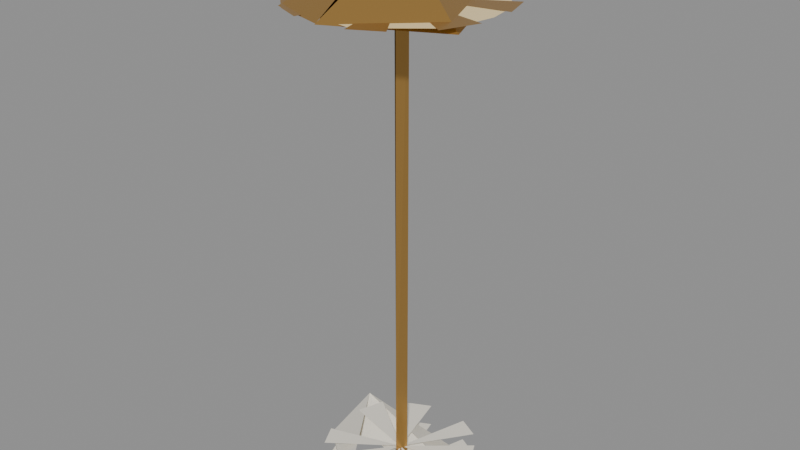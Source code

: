 # Source: good.blend  (saved by Blender 5.2.45; exported with 4.5.12 LTS)
import bpy
from mathutils import Matrix  # noqa: F401  (used for matrix-valued properties, if any)

bpy.ops.wm.read_factory_settings(use_empty=True)
scene = bpy.context.scene
scene.name = 'Scene'

# ---- materials (node trees are filled in below, after node groups)
mat_native_finish = bpy.data.materials.new('Native finish')
mat_native_finish_001 = bpy.data.materials.new('Native finish.001')
mat_native_finish_002 = bpy.data.materials.new('Native finish.002')

# ---- material node trees
mat_native_finish.use_nodes = True; mat_native_finish.node_tree.nodes.clear()
_N = mat_native_finish.node_tree.nodes; _L = mat_native_finish.node_tree.links
n0 = _N.new('ShaderNodeBsdfPrincipled'); n0.name = 'Principled BSDF'; n0.location = (-200, 100)
n0.inputs[0].default_value = (0.8469, 0.807, 0.7084, 1.0)
n0.inputs[2].default_value = 0.88
n0.inputs[10].default_value = 0.005
n0.inputs[27].default_value = (0.0, 0.0, 0.0, 1.0)
n1 = _N.new('ShaderNodeOutputMaterial'); n1.name = 'Material Output'; n1.location = (200, 100)
_L.new(n0.outputs[0], n1.inputs[0])
n1.is_active_output = True
mat_native_finish_001.use_nodes = True; mat_native_finish_001.node_tree.nodes.clear()
_N = mat_native_finish_001.node_tree.nodes; _L = mat_native_finish_001.node_tree.links
n0 = _N.new('ShaderNodeBsdfPrincipled'); n0.name = 'Principled BSDF'; n0.location = (-200, 100)
n0.inputs[0].default_value = (0.5149, 0.2961, 0.08228, 1.0)
n0.inputs[1].default_value = 0.72
n0.inputs[2].default_value = 0.3
n0.inputs[10].default_value = 0.005
n0.inputs[27].default_value = (0.0, 0.0, 0.0, 1.0)
n1 = _N.new('ShaderNodeOutputMaterial'); n1.name = 'Material Output'; n1.location = (200, 100)
_L.new(n0.outputs[0], n1.inputs[0])
n1.is_active_output = True
mat_native_finish_002.use_nodes = True; mat_native_finish_002.node_tree.nodes.clear()
_N = mat_native_finish_002.node_tree.nodes; _L = mat_native_finish_002.node_tree.links
n0 = _N.new('ShaderNodeBsdfPrincipled'); n0.name = 'Principled BSDF'; n0.location = (-200, 100)
n0.inputs[0].default_value = (1.0, 0.7913, 0.4072, 1.0)
n0.inputs[2].default_value = 0.35
n0.inputs[10].default_value = 0.005
n0.inputs[27].default_value = (1.0, 0.5647, 0.159, 1.0)
n1 = _N.new('ShaderNodeOutputMaterial'); n1.name = 'Material Output'; n1.location = (200, 100)
_L.new(n0.outputs[0], n1.inputs[0])
n1.is_active_output = True

# ---- meshes
me_7b81bc12_3cbc_4d46_8ace_ce3a6b19eca9_001 = bpy.data.meshes.new('7b81bc12-3cbc-4d46-8ace-ce3a6b19eca9.001')
me_7b81bc12_3cbc_4d46_8ace_ce3a6b19eca9_001.from_pydata([(0.0, 0.5, 1.0), (0.309, 0.5, 0.9511), (0.5878, 0.5, 0.809), (0.809, 0.5, 0.5878), (0.9511, 0.5, 0.309), (1.0, 0.5, 6.123e-17), (0.9511, 0.5, -0.309), (0.809, 0.5, -0.5878), (0.5878, 0.5, -0.809), (0.309, 0.5, -0.9511), (1.225e-16, 0.5, -1.0), (-0.309, 0.5, -0.9511), (-0.5878, 0.5, -0.809), (-0.809, 0.5, -0.5878), (-0.9511, 0.5, -0.309), (-1.0, 0.5, -1.837e-16), (-0.9511, 0.5, 0.309), (-0.809, 0.5, 0.5878), (-0.5878, 0.5, 0.809), (-0.309, 0.5, 0.9511), (-2.449e-16, 0.5, 1.0), (0.0, -0.5, 1.0), (0.309, -0.5, 0.9511), (0.5878, -0.5, 0.809), (0.809, -0.5, 0.5878), (0.9511, -0.5, 0.309), (1.0, -0.5, 6.123e-17), (0.9511, -0.5, -0.309), (0.809, -0.5, -0.5878), (0.5878, -0.5, -0.809), (0.309, -0.5, -0.9511), (1.225e-16, -0.5, -1.0), (-0.309, -0.5, -0.9511), (-0.5878, -0.5, -0.809), (-0.809, -0.5, -0.5878), (-0.9511, -0.5, -0.309), (-1.0, -0.5, -1.837e-16), (-0.9511, -0.5, 0.309), (-0.809, -0.5, 0.5878), (-0.5878, -0.5, 0.809), (-0.309, -0.5, 0.9511), (-2.449e-16, -0.5, 1.0), (0.0, 0.5, 0.0), (0.0, 0.5, 0.0), (0.0, 0.5, 0.0), (0.0, 0.5, 0.0), (0.0, 0.5, 0.0), (0.0, 0.5, 0.0), (0.0, 0.5, 0.0), (0.0, 0.5, 0.0), (0.0, 0.5, 0.0), (0.0, 0.5, 0.0), (0.0, 0.5, 0.0), (0.0, 0.5, 0.0), (0.0, 0.5, 0.0), (0.0, 0.5, 0.0), (0.0, 0.5, 0.0), (0.0, 0.5, 0.0), (0.0, 0.5, 0.0), (0.0, 0.5, 0.0), (0.0, 0.5, 0.0), (0.0, 0.5, 0.0), (0.0, 0.5, 1.0), (0.309, 0.5, 0.9511), (0.5878, 0.5, 0.809), (0.809, 0.5, 0.5878), (0.9511, 0.5, 0.309), (1.0, 0.5, 6.123e-17), (0.9511, 0.5, -0.309), (0.809, 0.5, -0.5878), (0.5878, 0.5, -0.809), (0.309, 0.5, -0.9511), (1.225e-16, 0.5, -1.0), (-0.309, 0.5, -0.9511), (-0.5878, 0.5, -0.809), (-0.809, 0.5, -0.5878), (-0.9511, 0.5, -0.309), (-1.0, 0.5, -1.837e-16), (-0.9511, 0.5, 0.309), (-0.809, 0.5, 0.5878), (-0.5878, 0.5, 0.809), (-0.309, 0.5, 0.9511), (-2.449e-16, 0.5, 1.0), (0.0, -0.5, 0.0), (0.0, -0.5, 0.0), (0.0, -0.5, 0.0), (0.0, -0.5, 0.0), (0.0, -0.5, 0.0), (0.0, -0.5, 0.0), (0.0, -0.5, 0.0), (0.0, -0.5, 0.0), (0.0, -0.5, 0.0), (0.0, -0.5, 0.0), (0.0, -0.5, 0.0), (0.0, -0.5, 0.0), (0.0, -0.5, 0.0), (0.0, -0.5, 0.0), (0.0, -0.5, 0.0), (0.0, -0.5, 0.0), (0.0, -0.5, 0.0), (0.0, -0.5, 0.0), (0.0, -0.5, 0.0), (0.0, -0.5, 0.0), (0.0, -0.5, 1.0), (0.309, -0.5, 0.9511), (0.5878, -0.5, 0.809), (0.809, -0.5, 0.5878), (0.9511, -0.5, 0.309), (1.0, -0.5, 6.123e-17), (0.9511, -0.5, -0.309), (0.809, -0.5, -0.5878), (0.5878, -0.5, -0.809), (0.309, -0.5, -0.9511), (1.225e-16, -0.5, -1.0), (-0.309, -0.5, -0.9511), (-0.5878, -0.5, -0.809), (-0.809, -0.5, -0.5878), (-0.9511, -0.5, -0.309), (-1.0, -0.5, -1.837e-16), (-0.9511, -0.5, 0.309), (-0.809, -0.5, 0.5878), (-0.5878, -0.5, 0.809), (-0.309, -0.5, 0.9511), (-2.449e-16, -0.5, 1.0)], [], [(0, 21, 1), (21, 22, 1), (1, 22, 2), (22, 23, 2), (2, 23, 3), (23, 24, 3), (3, 24, 4), (24, 25, 4), (4, 25, 5), (25, 26, 5), (5, 26, 6), (26, 27, 6), (6, 27, 7), (27, 28, 7), (7, 28, 8), (28, 29, 8), (8, 29, 9), (29, 30, 9), (9, 30, 10), (30, 31, 10), (10, 31, 11), (31, 32, 11), (11, 32, 12), (32, 33, 12), (12, 33, 13), (33, 34, 13), (13, 34, 14), (34, 35, 14), (14, 35, 15), (35, 36, 15), (15, 36, 16), (36, 37, 16), (16, 37, 17), (37, 38, 17), (17, 38, 18), (38, 39, 18), (18, 39, 19), (39, 40, 19), (19, 40, 20), (40, 41, 20), (62, 63, 42), (63, 64, 43), (64, 65, 44), (65, 66, 45), (66, 67, 46), (67, 68, 47), (68, 69, 48), (69, 70, 49), (70, 71, 50), (71, 72, 51), (72, 73, 52), (73, 74, 53), (74, 75, 54), (75, 76, 55), (76, 77, 56), (77, 78, 57), (78, 79, 58), (79, 80, 59), (80, 81, 60), (81, 82, 61), (104, 103, 83), (105, 104, 84), (106, 105, 85), (107, 106, 86), (108, 107, 87), (109, 108, 88), (110, 109, 89), (111, 110, 90), (112, 111, 91), (113, 112, 92), (114, 113, 93), (115, 114, 94), (116, 115, 95), (117, 116, 96), (118, 117, 97), (119, 118, 98), (120, 119, 99), (121, 120, 100), (122, 121, 101), (123, 122, 102)])
me_7b81bc12_3cbc_4d46_8ace_ce3a6b19eca9_001.materials.append(mat_native_finish)
me_7b81bc12_3cbc_4d46_8ace_ce3a6b19eca9_001.update()
me_7b81bc12_3cbc_4d46_8ace_ce3a6b19eca9_002 = bpy.data.meshes.new('7b81bc12-3cbc-4d46-8ace-ce3a6b19eca9.002')
me_7b81bc12_3cbc_4d46_8ace_ce3a6b19eca9_002.from_pydata([(0.01375, 0.5, 1.077), (1.105, 0.5, -0.4924), (-0.8502, 0.5, -0.6835), (-0.06264, 0.5, 1.253), (0.06264, -0.5, 1.253), (0.8502, -0.5, -0.6835), (-1.105, -0.5, -0.4924), (-0.01375, -0.5, 1.077), (0.0967, 0.5, 0.9234), (0.5085, 0.5, 0.8217), (0.0, 0.5, 0.0), (0.8217, 0.5, 0.5085), (0.0, 0.5, 0.0), (0.0, 0.5, 0.0), (0.8217, 0.5, -0.5085), (0.0, 0.5, 0.0), (0.5085, 0.5, -0.8217), (0.07163, 0.5, -0.9636), (0.0, 0.5, 0.0), (-0.5085, 0.5, -0.8217), (0.0, 0.5, 0.0), (-0.8217, 0.5, -0.5085), (0.0, 0.5, 0.0), (0.0, 0.5, 0.0), (-0.8217, 0.5, 0.5085), (0.0, 0.5, 0.0), (-0.5085, 0.5, 0.8217), (-0.0967, 0.5, 0.9234), (0.309, 0.5, 0.9511), (0.9511, 0.5, 0.309), (1.0, 0.5, 6.123e-17), (0.9511, 0.5, -0.309), (0.309, 0.5, -0.9511), (-0.309, 0.5, -0.9511), (-0.9511, 0.5, -0.309), (-1.0, 0.5, -1.837e-16), (-0.9511, 0.5, 0.309), (-0.309, 0.5, 0.9511), (0.0967, -0.5, 0.9234), (0.5085, -0.5, 0.8217), (0.0, -0.5, 0.0), (0.8217, -0.5, 0.5085), (0.9636, -0.5, 0.07163), (0.0, -0.5, 0.0), (0.8217, -0.5, -0.5085), (0.0, -0.5, 0.0), (0.5085, -0.5, -0.8217), (0.07163, -0.5, -0.9636), (0.0, -0.5, 0.0), (-0.5085, -0.5, -0.8217), (0.0, -0.5, 0.0), (-0.8217, -0.5, -0.5085), (-0.9636, -0.5, -0.07163), (0.0, -0.5, 0.0), (-0.8217, -0.5, 0.5085), (0.0, -0.5, 0.0), (-0.5085, -0.5, 0.8217), (-0.0967, -0.5, 0.9234), (0.309, -0.5, 0.9511), (0.9511, -0.5, 0.309), (0.9511, -0.5, -0.309), (0.309, -0.5, -0.9511), (-0.309, -0.5, -0.9511), (-0.9511, -0.5, -0.309), (-0.9511, -0.5, 0.309), (-0.309, -0.5, 0.9511), (0.144, 0.4751, -0.1474), (-0.6951, 0.4795, 0.9933), (0.09309, 0.3814, 16.81), (14.21, 0.3687, 5.843), (5.843, 0.3687, -14.21), (-14.21, 0.3687, -5.843), (-10.04, 0.3783, 13.12), (-4.047e-15, 0.3818, 16.52), (0.3409, 0.4951, 3.906), (0.0, 0.4951, 1.907e-06), (2.232, 0.4951, 3.359), (3.026, 0.4951, 2.667), (0.0, 0.4951, 1.907e-06), (3.954, 0.4951, 0.7968), (3.954, 0.4951, -0.7968), (0.0, 0.4951, 1.907e-06), (3.359, 0.4951, -2.232), (2.232, 0.4951, -3.359), (0.0, 0.4951, 1.907e-06), (0.7968, 0.4951, -3.954), (-0.7968, 0.4951, -3.954), (0.0, 0.4951, 1.907e-06), (-2.232, 0.4951, -3.359), (-3.359, 0.4951, -2.232), (0.0, 0.4951, 1.907e-06), (-3.954, 0.4951, -0.7968), (-3.954, 0.4951, 0.7968), (0.0, 0.4951, 1.907e-06), (-3.359, 0.4951, 2.232), (-2.232, 0.4951, 3.359), (0.0, 0.4951, 1.907e-06), (-0.3409, 0.4951, 3.906), (1.069, 0.4951, 3.99), (3.577, 0.4951, 2.065), (4.13, 0.4951, 1.907e-06), (2.921, 0.4951, -2.921), (5.058e-16, 0.4951, -4.13), (-2.921, 0.4951, -2.921), (-4.13, 0.4951, 1.907e-06), (-2.921, 0.4951, 2.921), (-1.069, 0.4951, 3.99), (1.363, 0.3818, 15.62), (0.0, 0.3818, 1.907e-06), (8.93, 0.3818, 13.44), (13.44, 0.3818, 8.93), (0.0, 0.3818, 1.907e-06), (15.82, 0.3818, 3.187), (15.82, 0.3818, -3.187), (0.0, 0.3818, 1.907e-06), (12.1, 0.3818, -10.67), (0.0, 0.3818, 1.907e-06), (0.0, 0.3818, 1.907e-06), (3.187, 0.3818, -15.82), (-3.187, 0.3818, -15.82), (0.0, 0.3818, 1.907e-06), (-8.93, 0.3818, -13.44), (0.0, 0.3818, 1.907e-06), (0.0, 0.3818, 1.907e-06), (-15.82, 0.3818, -3.187), (0.0, 0.3818, 1.907e-06), (0.0, 0.3818, 1.907e-06), (-12.1, 0.3818, 10.67), (0.0, 0.3818, 1.907e-06), (0.0, 0.3818, 1.907e-06), (-1.363, 0.3818, 15.62), (4.276, 0.3818, 15.96), (11.68, 0.3818, 11.68), (16.52, 0.3818, 1.907e-06), (14.31, 0.3818, -8.261), (8.261, 0.3818, -14.31), (2.023e-15, 0.3818, -16.52), (-11.68, 0.3818, -11.68), (-14.31, 0.3818, -8.261), (-16.52, 0.3818, 1.907e-06), (-15.96, 0.3818, 4.276), (-14.31, 0.3818, 8.261), (-8.261, 0.3818, 14.31), (-4.276, 0.3818, 15.96)], [(8, 28), (9, 28), (11, 29), (14, 31), (16, 32), (17, 32), (19, 33), (21, 34), (24, 36), (26, 37), (27, 37), (38, 58), (39, 58), (41, 59), (42, 59), (44, 60), (46, 61), (47, 61), (49, 62), (51, 63), (52, 63), (54, 64), (56, 65), (57, 65), (74, 98), (76, 77), (77, 99), (79, 100), (80, 100), (82, 101), (83, 101), (85, 102), (86, 102), (88, 103), (89, 103), (91, 104), (92, 104), (94, 105), (95, 105), (97, 106), (107, 131), (109, 132), (110, 132), (112, 133), (113, 133), (115, 134), (118, 136), (119, 136), (121, 137), (124, 139), (127, 141), (130, 143)], [(0, 4, 1), (4, 5, 1), (5, 6, 1), (1, 6, 2), (2, 6, 3), (6, 7, 3), (9, 11, 10), (29, 30, 12), (30, 31, 13), (14, 16, 15), (17, 33, 18), (19, 21, 20), (34, 35, 22), (35, 36, 23), (24, 26, 25), (41, 39, 40), (60, 42, 43), (46, 44, 45), (62, 47, 48), (51, 49, 50), (64, 52, 53), (56, 54, 55), (68, 69, 66), (69, 70, 66), (70, 71, 66), (66, 71, 67), (71, 72, 67), (72, 73, 67), (98, 76, 75), (99, 79, 78), (80, 82, 81), (83, 85, 84), (86, 88, 87), (89, 91, 90), (92, 94, 93), (95, 106, 96), (109, 131, 108), (112, 110, 111), (134, 113, 114), (135, 115, 116), (118, 135, 117), (121, 119, 120), (138, 137, 122), (124, 138, 123), (140, 139, 125), (141, 140, 126), (142, 127, 128), (143, 142, 129)])
me_7b81bc12_3cbc_4d46_8ace_ce3a6b19eca9_002.materials.append(mat_native_finish_001)
me_7b81bc12_3cbc_4d46_8ace_ce3a6b19eca9_002.update()
me_5ac5bb65_3fc5_4868_bf1c_9e42d57a1286_001 = bpy.data.meshes.new('5ac5bb65-3fc5-4868-bf1c-9e42d57a1286.001')
me_5ac5bb65_3fc5_4868_bf1c_9e42d57a1286_001.from_pydata([(0.0, 0.0, 0.0), (1.0, 0.0, 0.0), (0.9808, 0.1951, 0.0), (0.9239, 0.3827, 0.0), (0.8315, 0.5556, 0.0), (0.7071, 0.7071, 0.0), (0.5556, 0.8315, 0.0), (0.3827, 0.9239, 0.0), (0.1951, 0.9808, 0.0), (6.123e-17, 1.0, 0.0), (-0.1951, 0.9808, 0.0), (-0.3827, 0.9239, 0.0), (-0.5556, 0.8315, 0.0), (-0.7071, 0.7071, 0.0), (-0.8315, 0.5556, 0.0), (-0.9239, 0.3827, 0.0), (-0.9808, 0.1951, 0.0), (-1.0, 1.225e-16, 0.0), (-0.9808, -0.1951, 0.0), (-0.9239, -0.3827, 0.0), (-0.8315, -0.5556, 0.0), (-0.7071, -0.7071, 0.0), (-0.5556, -0.8315, 0.0), (-0.3827, -0.9239, 0.0), (-0.1951, -0.9808, 0.0), (-1.837e-16, -1.0, 0.0), (0.1951, -0.9808, 0.0), (0.3827, -0.9239, 0.0), (0.5556, -0.8315, 0.0), (0.7071, -0.7071, 0.0), (0.8315, -0.5556, 0.0), (0.9239, -0.3827, 0.0), (0.9808, -0.1951, 0.0), (1.0, -2.449e-16, 0.0)], [], [(1, 2, 0), (2, 3, 0), (3, 4, 0), (4, 5, 0), (5, 6, 0), (6, 7, 0), (7, 8, 0), (8, 9, 0), (9, 10, 0), (10, 11, 0), (11, 12, 0), (12, 13, 0), (13, 14, 0), (14, 15, 0), (15, 16, 0), (16, 17, 0), (17, 18, 0), (18, 19, 0), (19, 20, 0), (20, 21, 0), (21, 22, 0), (22, 23, 0), (23, 24, 0), (24, 25, 0), (25, 26, 0), (26, 27, 0), (27, 28, 0), (28, 29, 0), (29, 30, 0), (30, 31, 0), (31, 32, 0), (32, 33, 0)])
me_5ac5bb65_3fc5_4868_bf1c_9e42d57a1286_001.materials.append(mat_native_finish_002)
me_5ac5bb65_3fc5_4868_bf1c_9e42d57a1286_001.update()

# ---- objects
ob_inventory_10 = bpy.data.objects.new('inventory_10', None)
ob_native_component_0 = bpy.data.objects.new('Native component 0', me_7b81bc12_3cbc_4d46_8ace_ce3a6b19eca9_001)
ob_native_component_1 = bpy.data.objects.new('Native component 1', me_7b81bc12_3cbc_4d46_8ace_ce3a6b19eca9_002)
ob_native_component_3 = bpy.data.objects.new('Native component 3', me_5ac5bb65_3fc5_4868_bf1c_9e42d57a1286_001)

# ---- transforms, parenting, visibility, modifiers, constraints
ob_inventory_10.location = (0.0, 0.0, 0.0)
ob_native_component_0.parent = ob_inventory_10
ob_native_component_0.location = (0.5, -0.5, 0.045)
ob_native_component_0.rotation_euler = (1.571, -0.0, 0.0)
ob_native_component_0.scale = (0.29, 0.09, 0.29)
_m = ob_native_component_0.modifiers.new('Detail profile', 'DECIMATE')
_m.ratio = 0.28
ob_native_component_1.parent = ob_inventory_10
ob_native_component_1.location = (0.5, -0.5, 1.05)
ob_native_component_1.rotation_euler = (1.571, -0.0, 0.0)
ob_native_component_1.scale = (0.023, 2.03, 0.023)
ob_native_component_3.parent = ob_inventory_10
ob_native_component_3.location = (0.5, -0.5, 1.824)
ob_native_component_3.scale = (0.3534, 0.3534, 1.0)
_m = ob_native_component_3.modifiers.new('Detail profile', 'DECIMATE')
_m.ratio = 0.28

# ---- collection membership
scene.collection.objects.link(ob_inventory_10)
scene.collection.objects.link(ob_native_component_0)
scene.collection.objects.link(ob_native_component_1)
scene.collection.objects.link(ob_native_component_3)

# ---- scene / render settings (as saved in the file)
scene.frame_start = 1; scene.frame_end = 250; scene.frame_set(1)
scene.render.engine = 'BLENDER_EEVEE_NEXT'
scene.render.bake_bias = 0.0
scene.render.bake_samples = 0
scene.render.compositor_device = 'GPU'
scene.eevee.use_volume_custom_range = False
scene.eevee.fast_gi_thickness_near = 0.1
scene.eevee.fast_gi_thickness_far = 0.0
scene.eevee.ray_tracing_options.screen_trace_thickness = 0.1
bpy.context.view_layer.update()

# ---- added for rendering (the .blend has no active camera and no usable light): camera, sun + grey world if the file has none
cam_auto = bpy.data.cameras.new('AutoCamera')
cam_auto.lens = 50.0
cam_auto.sensor_width = 36.0
cam_auto.clip_end = 1000.0
ob_auto_camera = bpy.data.objects.new('AutoCamera', cam_auto)
scene.collection.objects.link(ob_auto_camera)
ob_auto_camera.location = (2.65588, -3.09033, 2.7572)
ob_auto_camera.rotation_euler = (1.09748, -7.21219e-08, 0.694738)
scene.camera = ob_auto_camera
light_auto_sun = bpy.data.lights.new('AutoSun', 'SUN')
light_auto_sun.energy = 3.0
light_auto_sun.angle = 0.0523599
ob_auto_sun = bpy.data.objects.new('AutoSun', light_auto_sun)
scene.collection.objects.link(ob_auto_sun)
ob_auto_sun.rotation_euler = (0.872665, 0.174533, 0.523599)
if scene.world is None:
    world_auto = bpy.data.worlds.new('AutoWorld')
    world_auto.color = (0.3, 0.3, 0.3)
    scene.world = world_auto
bpy.context.view_layer.update()

